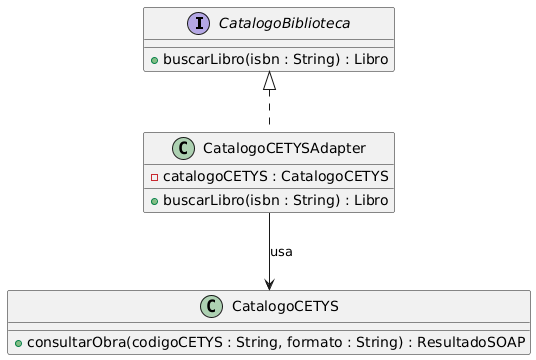

The diagram above was rendered by PlantUML. Its source (embedded in the PNG):
@startuml
interface CatalogoBiblioteca {
  + buscarLibro(isbn : String) : Libro
}

class CatalogoCETYS {
  + consultarObra(codigoCETYS : String, formato : String) : ResultadoSOAP
}

class CatalogoCETYSAdapter implements CatalogoBiblioteca {
  - catalogoCETYS : CatalogoCETYS
  + buscarLibro(isbn : String) : Libro
}

CatalogoCETYSAdapter --> CatalogoCETYS : usa
@enduml